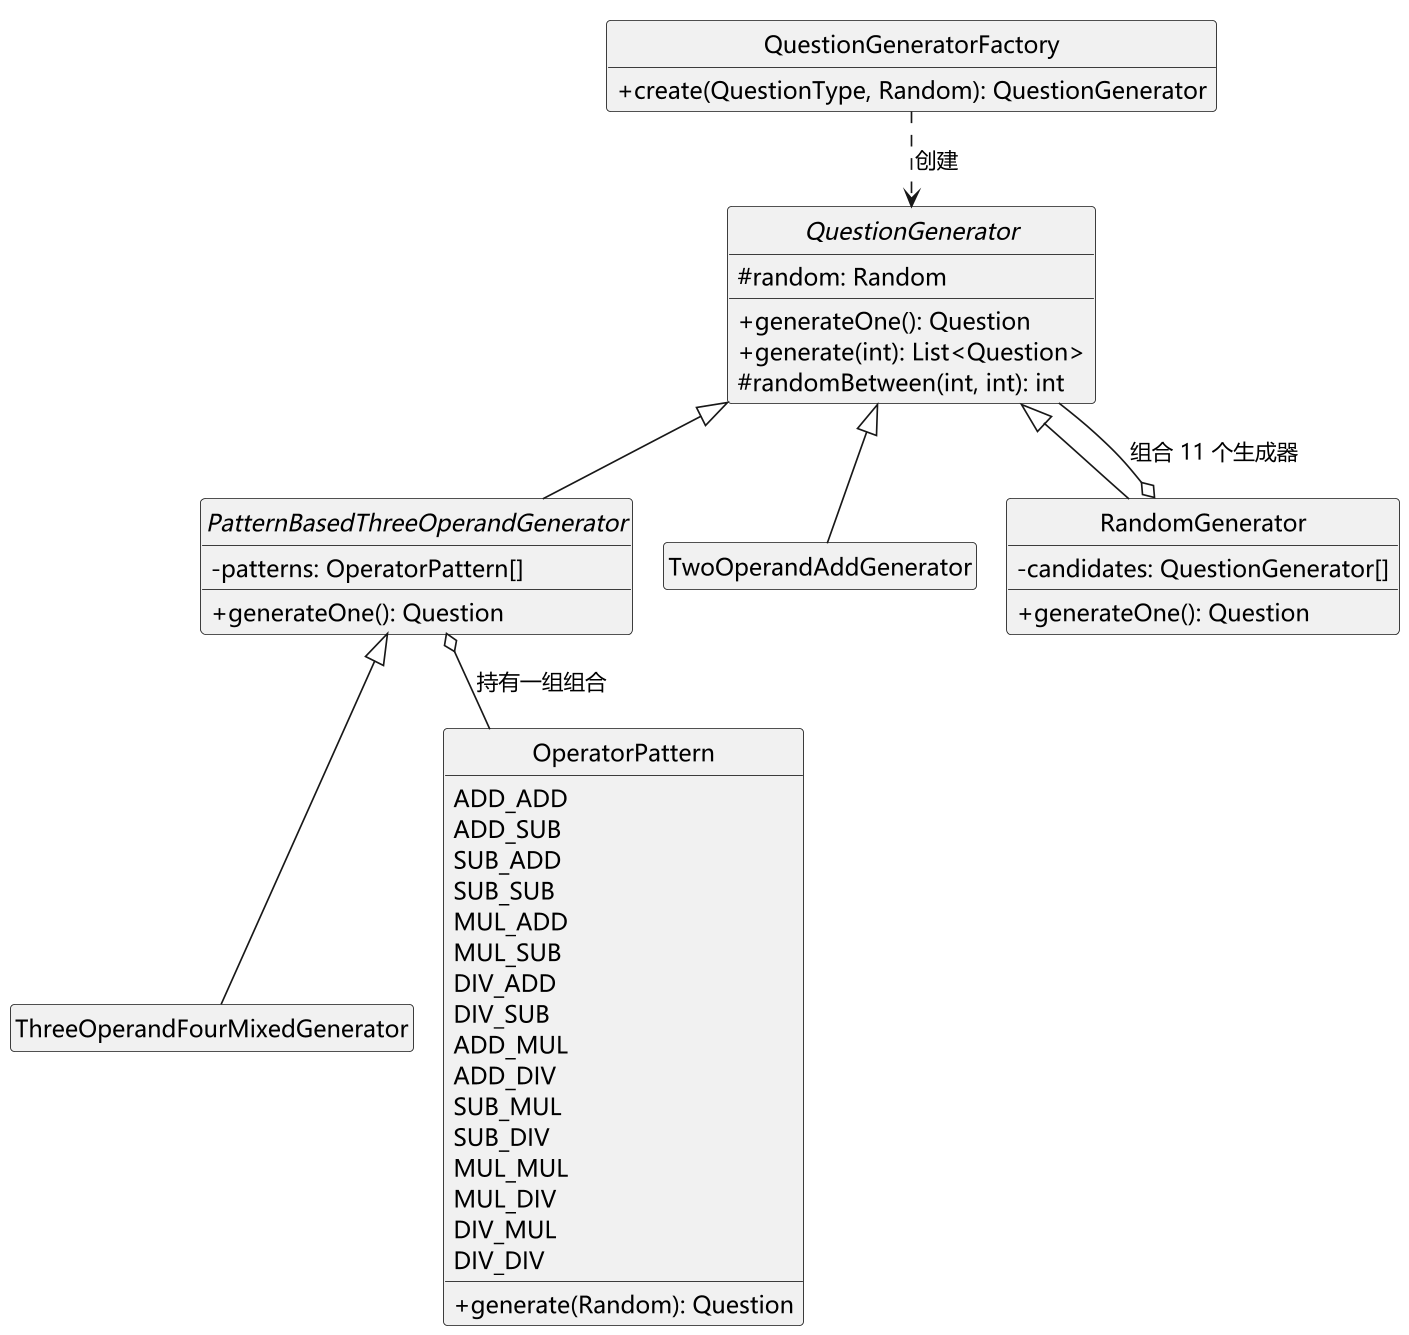

The diagram above was rendered by PlantUML. Its source (embedded in the PNG):
@startuml
!pragma layout smetana
skinparam dpi 160
skinparam defaultFontName "Microsoft YaHei"
skinparam classFontName "Microsoft YaHei"
skinparam classFontSize 14
skinparam shadowing false
skinparam classAttributeIconSize 0
skinparam nodesep 14
skinparam ranksep 24
hide empty members
hide circle

abstract class QuestionGenerator {
  #random: Random
  +generateOne(): Question
  +generate(int): List<Question>
  #randomBetween(int, int): int
}

abstract class PatternBasedThreeOperandGenerator {
  -patterns: OperatorPattern[]
  +generateOne(): Question
}

class TwoOperandAddGenerator

class ThreeOperandFourMixedGenerator

class RandomGenerator {
  -candidates: QuestionGenerator[]
  +generateOne(): Question
}

class QuestionGeneratorFactory {
  +create(QuestionType, Random): QuestionGenerator
}

enum OperatorPattern {
  ADD_ADD
  ADD_SUB
  SUB_ADD
  SUB_SUB
  MUL_ADD
  MUL_SUB
  DIV_ADD
  DIV_SUB
  ADD_MUL
  ADD_DIV
  SUB_MUL
  SUB_DIV
  MUL_MUL
  MUL_DIV
  DIV_MUL
  DIV_DIV
  +generate(Random): Question
}

QuestionGenerator <|-- TwoOperandAddGenerator
QuestionGenerator <|-- PatternBasedThreeOperandGenerator
PatternBasedThreeOperandGenerator <|-- ThreeOperandFourMixedGenerator
QuestionGenerator <|-- RandomGenerator
RandomGenerator o-- QuestionGenerator : 组合 11 个生成器
QuestionGeneratorFactory ..> QuestionGenerator : 创建
PatternBasedThreeOperandGenerator o-- OperatorPattern : 持有一组组合
@enduml